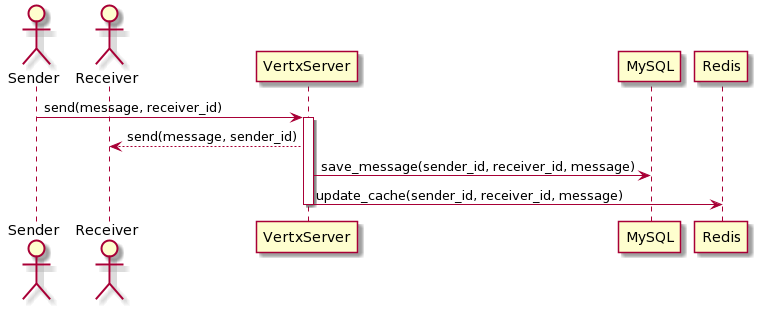

The diagram above was rendered by PlantUML. Its source (embedded in the PNG):
@startuml
actor Sender
actor Receiver

Sender -> VertxServer: send(message, receiver_id)
activate VertxServer

VertxServer --> Receiver: send(message, sender_id)

VertxServer -> MySQL: save_message(sender_id, receiver_id, message)

VertxServer -> Redis: update_cache(sender_id, receiver_id, message)

deactivate
@enduml